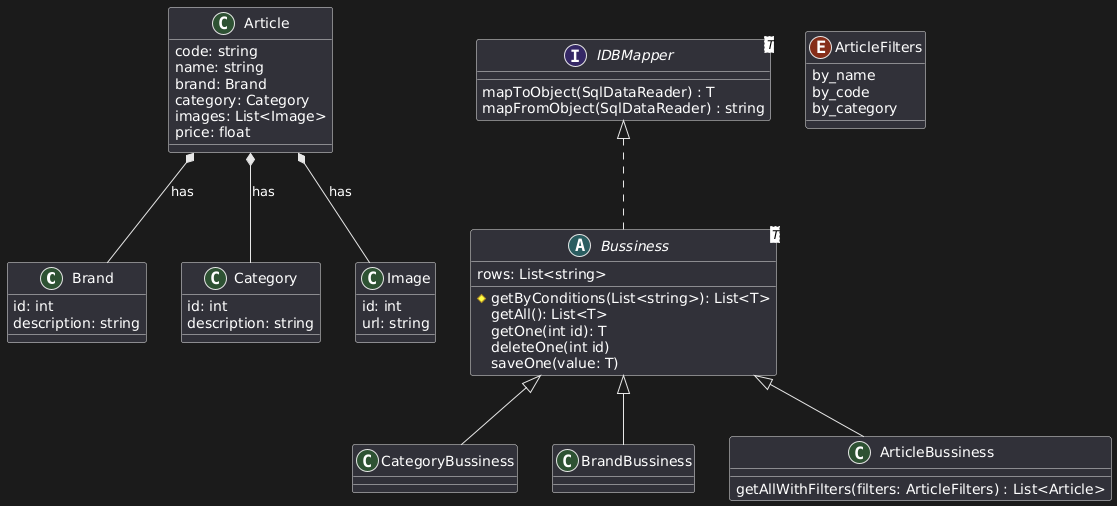

The diagram above was rendered by PlantUML. Its source (embedded in the PNG):
@startuml
class Brand {
  {field} id: int
  {field} description: string
}

class Category {
  {field} id: int
  {field} description: string
}

class Image {
  {field} id: int
  {field} url: string
}

class Article {
  {field} code: string
  {field} name: string
  {field} brand: Brand
  {field} category: Category
  {field} images: List<Image>
  {field} price: float
}

Article*--Brand : has
Article*--Category : has
Article*--Image : has

abstract class Bussiness<T> implements IDBMapper {
  {field} rows: List<string>
  {method} # getByConditions(List<string>): List<T>
  {method} getAll(): List<T>
  {method} getOne(int id): T
  {method} deleteOne(int id)
  {method} saveOne(value: T)
}

interface IDBMapper<T> {
  {method} mapToObject(SqlDataReader) : T
  {method} mapFromObject(SqlDataReader) : string
}

class CategoryBussiness extends Bussiness<Category> {
}

class BrandBussiness extends Bussiness<Category> {
}

class ArticleBussiness extends Bussiness<Article> {
  {method} getAllWithFilters(filters: ArticleFilters) : List<Article>
}

enum ArticleFilters {
  {field} by_name
  {field} by_code
  {field} by_category
}
@enduml